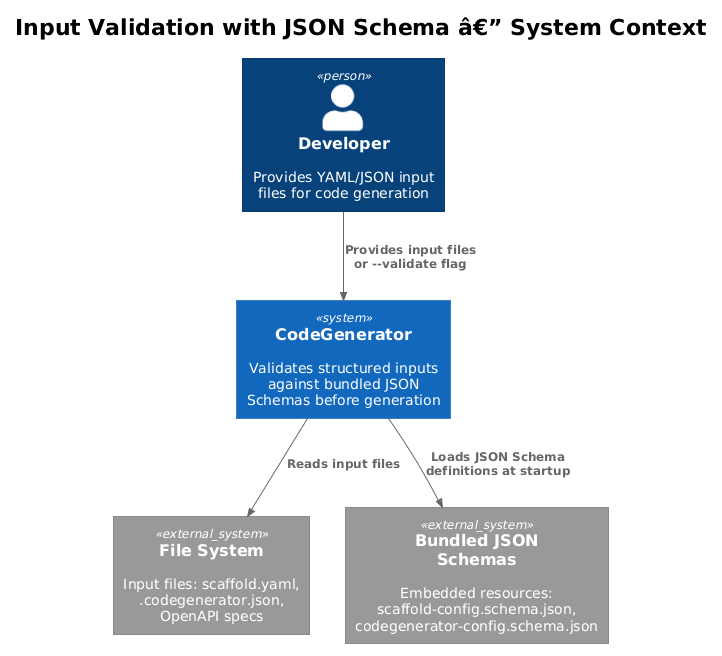

The diagram above was rendered by PlantUML. Its source (embedded in the PNG):
@startuml
!theme plain
!include <C4/C4_Context>

title Input Validation with JSON Schema â€” System Context

Person(dev, "Developer", "Provides YAML/JSON input files for code generation")

System(codegen, "CodeGenerator", "Validates structured inputs against bundled JSON Schemas before generation")

System_Ext(fs, "File System", "Input files: scaffold.yaml, .codegenerator.json, OpenAPI specs")
System_Ext(schemas, "Bundled JSON Schemas", "Embedded resources: scaffold-config.schema.json, codegenerator-config.schema.json")

Rel(dev, codegen, "Provides input files\nor --validate flag")
Rel(codegen, fs, "Reads input files")
Rel(codegen, schemas, "Loads JSON Schema\ndefinitions at startup")
@enduml